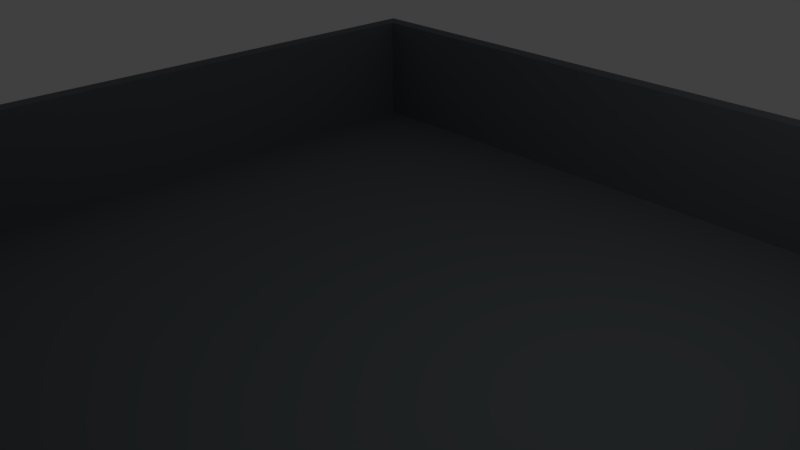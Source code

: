 # Source: watertank.blend  (saved by Blender 2.79.0; exported with 4.5.12 LTS)
import bpy
from mathutils import Matrix  # noqa: F401  (used for matrix-valued properties, if any)

bpy.ops.wm.read_factory_settings(use_empty=True)
scene = bpy.context.scene
scene.name = 'Scene'

# ---- collections
col_collection_1 = bpy.data.collections.new('Collection 1'); scene.collection.children.link(col_collection_1)

# ---- materials (node trees are filled in below, after node groups)
mat_material_001 = bpy.data.materials.new('Material.001')
mat_material_001.alpha_threshold = 0.0
mat_material_001.use_transparent_shadow = False
mat_material_001.diffuse_color = (0.1022, 0.1022, 0.1022, 1.0)
mat_material_001.roughness = 0.5
mat_material = bpy.data.materials.new('Material')
mat_material.alpha_threshold = 0.0
mat_material.use_transparent_shadow = False
mat_material.diffuse_color = (0.1444, 0.1652, 0.1744, 1.0)
mat_material.roughness = 0.5
mat_material.line_color = (0.0, 0.0, 0.0, 1.0)
mat_material_002 = bpy.data.materials.new('Material.002')
mat_material_002.alpha_threshold = 0.0
mat_material_002.use_transparent_shadow = False
mat_material_002.diffuse_color = (0.04922, 0.2342, 1.0, 1.0)
mat_material_002.specular_color = (0.003678, 0.06959, 1.0)
mat_material_002.roughness = 0.5

# ---- material node trees

# ---- world
world_world = bpy.data.worlds.new('World'); scene.world = world_world
world_world.color = (0.05088, 0.05088, 0.05088)
world_world.use_sun_shadow = False
world_world.sun_shadow_jitter_overblur = 0.0
world_world.cycles.sampling_method = 'MANUAL'

# ---- cameras
cam_camera = bpy.data.cameras.new('Camera')
cam_camera.clip_end = 100.0
cam_camera.lens = 35.0
cam_camera.sensor_width = 32.0
cam_camera.sensor_height = 18.0
cam_camera.ortho_scale = 7.314
cam_camera.dof.focus_distance = 0.0
cam_camera.dof.aperture_fstop = 128.0

# ---- lights
light_lamp = bpy.data.lights.new('Lamp', 'POINT')
light_lamp.transmission_factor = 0.0
light_lamp.cutoff_distance = 30.0
light_lamp.energy = 100.0
light_lamp.shadow_buffer_clip_start = 1.001
light_lamp.shadow_soft_size = 0.1
light_lamp.shadow_maximum_resolution = 0.006
light_lamp.use_absolute_resolution = True

# ---- meshes
me_cylinder = bpy.data.meshes.new('Cylinder')
me_cylinder.from_pydata([(0.0, 1.0, -1.0), (0.0, 1.0, 1.0), (0.1951, 0.9808, -1.0), (0.1951, 0.9808, 1.0), (0.3827, 0.9239, -1.0), (0.3827, 0.9239, 1.0), (0.5556, 0.8315, -1.0), (0.5556, 0.8315, 1.0), (0.7071, 0.7071, -1.0), (0.7071, 0.7071, 1.0), (0.8315, 0.5556, -1.0), (0.8315, 0.5556, 1.0), (0.9239, 0.3827, -1.0), (0.9239, 0.3827, 1.0), (0.9808, 0.1951, -1.0), (0.9808, 0.1951, 1.0), (1.0, 7.55e-08, -1.0), (1.0, 7.55e-08, 1.0), (0.9808, -0.1951, -1.0), (0.9808, -0.1951, 1.0), (0.9239, -0.3827, -1.0), (0.9239, -0.3827, 1.0), (0.8315, -0.5556, -1.0), (0.8315, -0.5556, 1.0), (0.7071, -0.7071, -1.0), (0.7071, -0.7071, 1.0), (0.5556, -0.8315, -1.0), (0.5556, -0.8315, 1.0), (0.3827, -0.9239, -1.0), (0.3827, -0.9239, 1.0), (0.1951, -0.9808, -1.0), (0.1951, -0.9808, 1.0), (-3.258e-07, -1.0, -1.0), (-3.258e-07, -1.0, 1.0), (-0.1951, -0.9808, -1.0), (-0.1951, -0.9808, 1.0), (-0.3827, -0.9239, -1.0), (-0.3827, -0.9239, 1.0), (-0.5556, -0.8315, -1.0), (-0.5556, -0.8315, 1.0), (-0.7071, -0.7071, -1.0), (-0.7071, -0.7071, 1.0), (-0.8315, -0.5556, -1.0), (-0.8315, -0.5556, 1.0), (-0.9239, -0.3827, -1.0), (-0.9239, -0.3827, 1.0), (-0.9808, -0.1951, -1.0), (-0.9808, -0.1951, 1.0), (-1.0, 9.656e-07, -1.0), (-1.0, 9.656e-07, 1.0), (-0.9808, 0.1951, -1.0), (-0.9808, 0.1951, 1.0), (-0.9239, 0.3827, -1.0), (-0.9239, 0.3827, 1.0), (-0.8315, 0.5556, -1.0), (-0.8315, 0.5556, 1.0), (-0.7071, 0.7071, -1.0), (-0.7071, 0.7071, 1.0), (-0.5556, 0.8315, -1.0), (-0.5556, 0.8315, 1.0), (-0.3827, 0.9239, -1.0), (-0.3827, 0.9239, 1.0), (-0.1951, 0.9808, -1.0), (-0.1951, 0.9808, 1.0), (0.0, 0.922, -1.0), (0.0, 0.922, 1.0), (0.1799, 0.9043, -1.0), (0.1799, 0.9043, 1.0), (0.3528, 0.8518, -1.0), (0.3528, 0.8518, 1.0), (0.5122, 0.7666, -1.0), (0.5122, 0.7666, 1.0), (0.652, 0.652, -1.0), (0.652, 0.652, 1.0), (0.7666, 0.5122, -1.0), (0.7666, 0.5122, 1.0), (0.8518, 0.3528, -1.0), (0.8518, 0.3528, 1.0), (0.9043, 0.1799, -1.0), (0.9043, 0.1799, 1.0), (0.922, 7.55e-08, -1.0), (0.922, 7.55e-08, 1.0), (0.9043, -0.1799, -1.0), (0.9043, -0.1799, 1.0), (0.8518, -0.3528, -1.0), (0.8518, -0.3528, 1.0), (0.7666, -0.5122, -1.0), (0.7666, -0.5122, 1.0), (0.652, -0.652, -1.0), (0.652, -0.652, 1.0), (0.5122, -0.7666, -1.0), (0.5122, -0.7666, 1.0), (0.3528, -0.8518, -1.0), (0.3528, -0.8518, 1.0), (0.1799, -0.9043, -1.0), (0.1799, -0.9043, 1.0), (-3.258e-07, -0.922, -1.0), (-3.258e-07, -0.922, 1.0), (-0.1799, -0.9043, -1.0), (-0.1799, -0.9043, 1.0), (-0.3528, -0.8518, -1.0), (-0.3528, -0.8518, 1.0), (-0.5122, -0.7666, -1.0), (-0.5122, -0.7666, 1.0), (-0.652, -0.652, -1.0), (-0.652, -0.652, 1.0), (-0.7666, -0.5122, -1.0), (-0.7666, -0.5122, 1.0), (-0.8518, -0.3528, -1.0), (-0.8518, -0.3528, 1.0), (-0.9043, -0.1799, -1.0), (-0.9043, -0.1799, 1.0), (-0.922, 9.656e-07, -1.0), (-0.922, 9.656e-07, 1.0), (-0.9043, 0.1799, -1.0), (-0.9043, 0.1799, 1.0), (-0.8518, 0.3528, -1.0), (-0.8518, 0.3528, 1.0), (-0.7666, 0.5122, -1.0), (-0.7666, 0.5122, 1.0), (-0.652, 0.652, -1.0), (-0.652, 0.652, 1.0), (-0.5122, 0.7666, -1.0), (-0.5122, 0.7666, 1.0), (-0.3528, 0.8518, -1.0), (-0.3528, 0.8518, 1.0), (-0.1799, 0.9043, -1.0), (-0.1799, 0.9043, 1.0)], [], [(0, 1, 3, 2), (2, 3, 5, 4), (4, 5, 7, 6), (6, 7, 9, 8), (8, 9, 11, 10), (10, 11, 13, 12), (12, 13, 15, 14), (14, 15, 17, 16), (16, 17, 19, 18), (18, 19, 21, 20), (20, 21, 23, 22), (22, 23, 25, 24), (24, 25, 27, 26), (26, 27, 29, 28), (28, 29, 31, 30), (30, 31, 33, 32), (32, 33, 35, 34), (34, 35, 37, 36), (36, 37, 39, 38), (38, 39, 41, 40), (40, 41, 43, 42), (42, 43, 45, 44), (44, 45, 47, 46), (46, 47, 49, 48), (48, 49, 51, 50), (50, 51, 53, 52), (52, 53, 55, 54), (54, 55, 57, 56), (56, 57, 59, 58), (58, 59, 61, 60), (60, 61, 63, 62), (62, 63, 1, 0), (64, 66, 67, 65), (66, 68, 69, 67), (68, 70, 71, 69), (70, 72, 73, 71), (72, 74, 75, 73), (74, 76, 77, 75), (76, 78, 79, 77), (78, 80, 81, 79), (80, 82, 83, 81), (82, 84, 85, 83), (84, 86, 87, 85), (86, 88, 89, 87), (88, 90, 91, 89), (90, 92, 93, 91), (92, 94, 95, 93), (94, 96, 97, 95), (96, 98, 99, 97), (98, 100, 101, 99), (100, 102, 103, 101), (102, 104, 105, 103), (104, 106, 107, 105), (106, 108, 109, 107), (108, 110, 111, 109), (110, 112, 113, 111), (112, 114, 115, 113), (114, 116, 117, 115), (116, 118, 119, 117), (118, 120, 121, 119), (120, 122, 123, 121), (122, 124, 125, 123), (124, 126, 127, 125), (126, 64, 65, 127), (0, 2, 66, 64), (3, 1, 65, 67), (2, 4, 68, 66), (5, 3, 67, 69), (4, 6, 70, 68), (7, 5, 69, 71), (6, 8, 72, 70), (9, 7, 71, 73), (8, 10, 74, 72), (11, 9, 73, 75), (10, 12, 76, 74), (13, 11, 75, 77), (12, 14, 78, 76), (15, 13, 77, 79), (14, 16, 80, 78), (17, 15, 79, 81), (16, 18, 82, 80), (19, 17, 81, 83), (18, 20, 84, 82), (21, 19, 83, 85), (20, 22, 86, 84), (23, 21, 85, 87), (22, 24, 88, 86), (25, 23, 87, 89), (24, 26, 90, 88), (27, 25, 89, 91), (26, 28, 92, 90), (29, 27, 91, 93), (28, 30, 94, 92), (31, 29, 93, 95), (30, 32, 96, 94), (33, 31, 95, 97), (32, 34, 98, 96), (35, 33, 97, 99), (34, 36, 100, 98), (37, 35, 99, 101), (36, 38, 102, 100), (39, 37, 101, 103), (38, 40, 104, 102), (41, 39, 103, 105), (40, 42, 106, 104), (43, 41, 105, 107), (42, 44, 108, 106), (45, 43, 107, 109), (44, 46, 110, 108), (47, 45, 109, 111), (46, 48, 112, 110), (49, 47, 111, 113), (48, 50, 114, 112), (51, 49, 113, 115), (50, 52, 116, 114), (53, 51, 115, 117), (52, 54, 118, 116), (55, 53, 117, 119), (54, 56, 120, 118), (57, 55, 119, 121), (56, 58, 122, 120), (59, 57, 121, 123), (58, 60, 124, 122), (61, 59, 123, 125), (60, 62, 126, 124), (63, 61, 125, 127), (62, 0, 64, 126), (1, 63, 127, 65)])
me_cylinder.materials.append(mat_material_001)
me_cylinder.use_remesh_preserve_volume = False
me_cylinder.use_remesh_preserve_attributes = False
me_cylinder.use_mirror_vertex_groups = False
me_cylinder.update()
me_circle = bpy.data.meshes.new('Circle')
me_circle.from_pydata([(0.0, 1.0, 0.0), (-0.1951, 0.9808, 0.0), (-0.3827, 0.9239, 0.0), (-0.5556, 0.8315, 0.0), (-0.7071, 0.7071, 0.0), (-0.8315, 0.5556, 0.0), (-0.9239, 0.3827, 0.0), (-0.9808, 0.1951, 0.0), (-1.0, 7.55e-08, 0.0), (-0.9808, -0.1951, 0.0), (-0.9239, -0.3827, 0.0), (-0.8315, -0.5556, 0.0), (-0.7071, -0.7071, 0.0), (-0.5556, -0.8315, 0.0), (-0.3827, -0.9239, 0.0), (-0.1951, -0.9808, 0.0), (3.258e-07, -1.0, 0.0), (0.1951, -0.9808, 0.0), (0.3827, -0.9239, 0.0), (0.5556, -0.8315, 0.0), (0.7071, -0.7071, 0.0), (0.8315, -0.5556, 0.0), (0.9239, -0.3827, 0.0), (0.9808, -0.1951, 0.0), (1.0, 9.656e-07, 0.0), (0.9808, 0.1951, 0.0), (0.9239, 0.3827, 0.0), (0.8315, 0.5556, 0.0), (0.7071, 0.7071, 0.0), (0.5556, 0.8315, 0.0), (0.3827, 0.9239, 0.0), (0.1951, 0.9808, 0.0)], [], [(1, 2, 3, 4, 5, 6, 7, 8, 9, 10, 11, 12, 13, 14, 15, 16, 17, 18, 19, 20, 21, 22, 23, 24, 25, 26, 27, 28, 29, 30, 31, 0)])
me_circle.use_remesh_preserve_volume = False
me_circle.use_remesh_preserve_attributes = False
me_circle.use_mirror_vertex_groups = False
me_circle.update()
me_cube = bpy.data.meshes.new('Cube')
me_cube.from_pydata([(1.0, 1.0, -1.0), (1.0, -1.0, -1.0), (-1.0, -1.0, -1.0), (-1.0, 1.0, -1.0), (1.0, 1.0, 1.0), (1.0, -1.0, 1.0), (-1.0, -1.0, 1.0), (-1.0, 1.0, 1.0), (0.9625, 0.9625, -0.9625), (0.9625, -0.9625, -0.9625), (-0.9625, -0.9625, -0.9625), (-0.9625, 0.9625, -0.9625), (0.954, 0.954, 1.0), (0.954, -0.954, 1.0), (-0.954, -0.954, 1.0), (-0.954, 0.954, 1.0)], [], [(0, 1, 2, 3), (0, 4, 5, 1), (1, 5, 6, 2), (2, 6, 7, 3), (4, 0, 3, 7), (8, 11, 10, 9), (8, 9, 13, 12), (9, 10, 14, 13), (10, 11, 15, 14), (12, 15, 11, 8), (5, 4, 12, 13), (4, 7, 15, 12), (6, 5, 13, 14), (7, 6, 14, 15)])
me_cube.materials.append(mat_material)
me_cube.use_remesh_preserve_volume = False
me_cube.use_remesh_preserve_attributes = False
me_cube.use_mirror_vertex_groups = False
me_cube.update()
me_cube_001 = bpy.data.meshes.new('Cube.001')
me_cube_001.from_pydata([(-1.0, -1.0, -1.0), (-1.0, -1.0, 1.0), (-1.0, 1.0, -1.0), (-1.0, 1.0, 1.0), (1.0, -1.0, -1.0), (1.0, -1.0, 1.0), (1.0, 1.0, -1.0), (1.0, 1.0, 1.0)], [], [(0, 1, 3, 2), (2, 3, 7, 6), (6, 7, 5, 4), (4, 5, 1, 0), (2, 6, 4, 0), (7, 3, 1, 5)])
me_cube_001.materials.append(mat_material_002)
me_cube_001.use_remesh_preserve_volume = False
me_cube_001.use_remesh_preserve_attributes = False
me_cube_001.use_mirror_vertex_groups = False
me_cube_001.update()

# ---- objects
ob_cylinder = bpy.data.objects.new('Cylinder', me_cylinder)
ob_circle = bpy.data.objects.new('Circle', me_circle)
ob_cube = bpy.data.objects.new('Cube', me_cube)
ob_cube_001 = bpy.data.objects.new('Cube.001', me_cube_001)
ob_lamp = bpy.data.objects.new('Lamp', light_lamp)
ob_camera = bpy.data.objects.new('Camera', cam_camera)

# ---- transforms, parenting, visibility, modifiers, constraints
ob_cylinder.location = (-0.3415, -6.676, 3.191)
ob_cylinder.rotation_euler = (1.571, -0.1475, -0.174)
ob_cylinder.scale = (1.087, 1.087, 1.087)
ob_cylinder.lineart.crease_threshold = 0.0
ob_circle.location = (-0.2551, -5.892, 3.19)
ob_circle.rotation_euler = (1.571, -0.0, 0.0)
ob_circle.lineart.crease_threshold = 0.0
_m = ob_circle.modifiers.new('Fluid', 'FLUID')
_m.fluid_type = 'FLOW'
ob_cube.location = (0.0, 0.0, 0.0)
ob_cube.scale = (6.129, 6.129, 1.0)
ob_cube.lock_rotations_4d = False
ob_cube.empty_display_type = 'ARROWS'
ob_cube.lineart.crease_threshold = 0.0
_m = ob_cube.modifiers.new('Fluid', 'FLUID')
_m.fluid_type = 'EFFECTOR'
ob_cube_001.location = (0.02384, 0.02711, 2.282)
ob_cube_001.scale = (6.287, 6.287, 3.148)
ob_cube_001.display_type = 'SOLID'
ob_cube_001.lineart.crease_threshold = 0.0
_m = ob_cube_001.modifiers.new('Fluid', 'FLUID')
_m.fluid_type = 'DOMAIN'
ob_lamp.location = (4.076, 1.005, 5.904)
ob_lamp.rotation_euler = (0.6503, 0.05522, 1.866)
ob_lamp.lock_rotations_4d = False
ob_lamp.empty_display_type = 'ARROWS'
ob_lamp.color = (0.0, 0.0, 0.0, 0.0)
ob_lamp.lineart.crease_threshold = 0.0
ob_camera.location = (7.481, -6.508, 5.344)
ob_camera.rotation_euler = (1.109, 0.0, 0.8149)
ob_camera.lock_rotations_4d = False
ob_camera.empty_display_type = 'ARROWS'
ob_camera.color = (0.0, 0.0, 0.0, 0.0)
ob_camera.display_type = 'WIRE'
ob_camera.lineart.crease_threshold = 0.0

# ---- collection membership
col_collection_1.objects.link(ob_cylinder)
col_collection_1.objects.link(ob_circle)
col_collection_1.objects.link(ob_cube)
col_collection_1.objects.link(ob_cube_001)
col_collection_1.objects.link(ob_lamp)
col_collection_1.objects.link(ob_camera)

# ---- scene / render settings (as saved in the file)
scene.camera = ob_camera
scene.frame_start = 1; scene.frame_end = 250; scene.frame_set(78)
scene.render.engine = 'BLENDER_EEVEE_NEXT'
scene.render.resolution_percentage = 50
scene.render.dither_intensity = 0.0
scene.cycles.use_denoising = False
scene.cycles.samples = 128
scene.cycles.sampling_pattern = 'TABULATED_SOBOL'
scene.cycles.use_adaptive_sampling = False
scene.cycles.use_light_tree = False
scene.cycles.blur_glossy = 0.0
scene.cycles.sample_clamp_indirect = 0.0
scene.view_settings.view_transform = 'Standard'
bpy.context.view_layer.update()
